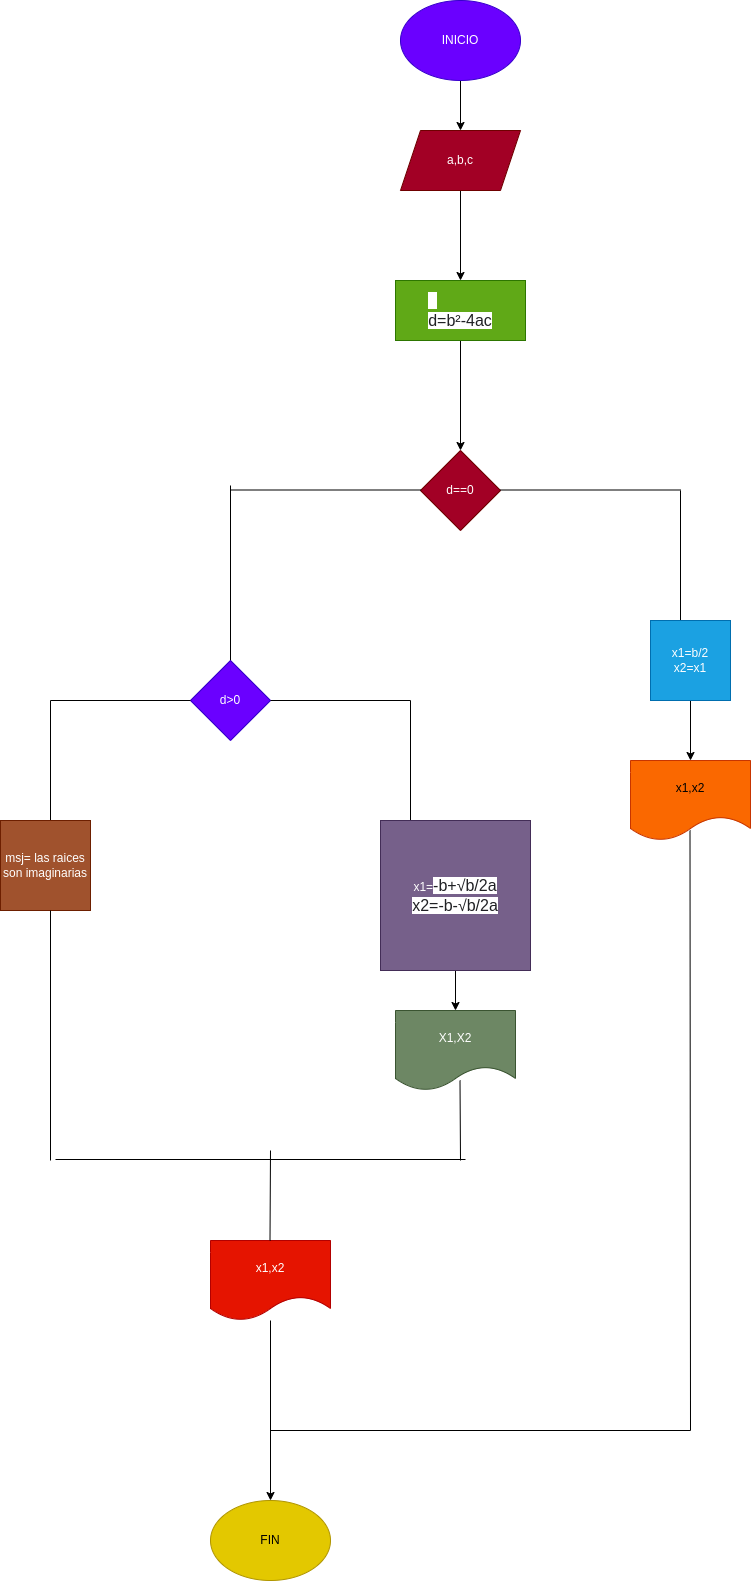

The diagram above was exported from draw.io. Its source (the exported page's mxGraphModel, read from the mxfile embedded in the PNG):
<mxGraphModel dx="1742" dy="536" grid="1" gridSize="10" guides="1" tooltips="1" connect="1" arrows="1" fold="1" page="1" pageScale="1" pageWidth="827" pageHeight="1169" math="0" shadow="0">
  <root>
    <mxCell id="0" />
    <mxCell id="1" parent="0" />
    <mxCell id="4" value="" style="edgeStyle=none;html=1;" edge="1" parent="1" source="2" target="3">
      <mxGeometry relative="1" as="geometry" />
    </mxCell>
    <mxCell id="2" value="INICIO" style="ellipse;whiteSpace=wrap;html=1;fillColor=#6a00ff;fontColor=#ffffff;strokeColor=#3700CC;" vertex="1" parent="1">
      <mxGeometry x="330" y="10" width="120" height="80" as="geometry" />
    </mxCell>
    <mxCell id="6" value="" style="edgeStyle=none;html=1;" edge="1" parent="1" source="3" target="5">
      <mxGeometry relative="1" as="geometry" />
    </mxCell>
    <mxCell id="3" value="a,b,c" style="shape=parallelogram;perimeter=parallelogramPerimeter;whiteSpace=wrap;html=1;fixedSize=1;fillColor=#a20025;fontColor=#ffffff;strokeColor=#6F0000;" vertex="1" parent="1">
      <mxGeometry x="330" y="140" width="120" height="60" as="geometry" />
    </mxCell>
    <mxCell id="33" value="" style="edgeStyle=none;html=1;" edge="1" parent="1" source="5" target="9">
      <mxGeometry relative="1" as="geometry" />
    </mxCell>
    <mxCell id="5" value="&lt;div style=&quot;text-align: left;&quot;&gt;&lt;font face=&quot;arial, sans-serif&quot; color=&quot;#202124&quot;&gt;&lt;span style=&quot;font-size: 16px; background-color: rgb(255, 255, 255);&quot;&gt;&lt;b&gt;&amp;nbsp;&amp;nbsp;&lt;/b&gt;&lt;/span&gt;&lt;/font&gt;&lt;/div&gt;&lt;span style=&quot;color: rgb(32, 33, 36); font-family: arial, sans-serif; font-size: 16px; text-align: left; background-color: rgb(255, 255, 255);&quot;&gt;d=b²-4ac&lt;/span&gt;" style="rounded=0;whiteSpace=wrap;html=1;fillColor=#60a917;fontColor=#ffffff;strokeColor=#2D7600;" vertex="1" parent="1">
      <mxGeometry x="325" y="290" width="130" height="60" as="geometry" />
    </mxCell>
    <mxCell id="9" value="d==0" style="rhombus;whiteSpace=wrap;html=1;fillColor=#a20025;fontColor=#ffffff;strokeColor=#6F0000;" vertex="1" parent="1">
      <mxGeometry x="350" y="460" width="80" height="80" as="geometry" />
    </mxCell>
    <mxCell id="11" value="" style="endArrow=none;html=1;" edge="1" parent="1">
      <mxGeometry width="50" height="50" relative="1" as="geometry">
        <mxPoint x="430" y="499.5" as="sourcePoint" />
        <mxPoint x="610" y="499.5" as="targetPoint" />
      </mxGeometry>
    </mxCell>
    <mxCell id="12" value="" style="endArrow=none;html=1;" edge="1" parent="1">
      <mxGeometry width="50" height="50" relative="1" as="geometry">
        <mxPoint x="610" y="630" as="sourcePoint" />
        <mxPoint x="610" y="500" as="targetPoint" />
      </mxGeometry>
    </mxCell>
    <mxCell id="37" value="" style="edgeStyle=none;html=1;" edge="1" parent="1" source="13" target="36">
      <mxGeometry relative="1" as="geometry" />
    </mxCell>
    <mxCell id="13" value="x1=b/2&lt;br&gt;x2=x1" style="whiteSpace=wrap;html=1;aspect=fixed;fillColor=#1ba1e2;fontColor=#ffffff;strokeColor=#006EAF;" vertex="1" parent="1">
      <mxGeometry x="580" y="630" width="80" height="80" as="geometry" />
    </mxCell>
    <mxCell id="14" value="" style="endArrow=none;html=1;" edge="1" parent="1">
      <mxGeometry width="50" height="50" relative="1" as="geometry">
        <mxPoint x="160" y="499.5" as="sourcePoint" />
        <mxPoint x="350" y="499.5" as="targetPoint" />
      </mxGeometry>
    </mxCell>
    <mxCell id="15" value="" style="endArrow=none;html=1;" edge="1" parent="1">
      <mxGeometry width="50" height="50" relative="1" as="geometry">
        <mxPoint x="160" y="675" as="sourcePoint" />
        <mxPoint x="160" y="495" as="targetPoint" />
      </mxGeometry>
    </mxCell>
    <mxCell id="16" value="d&amp;gt;0" style="rhombus;whiteSpace=wrap;html=1;fillColor=#6a00ff;fontColor=#ffffff;strokeColor=#3700CC;" vertex="1" parent="1">
      <mxGeometry x="120" y="670" width="80" height="80" as="geometry" />
    </mxCell>
    <mxCell id="17" value="" style="endArrow=none;html=1;" edge="1" parent="1">
      <mxGeometry width="50" height="50" relative="1" as="geometry">
        <mxPoint x="200" y="710" as="sourcePoint" />
        <mxPoint x="340" y="710" as="targetPoint" />
      </mxGeometry>
    </mxCell>
    <mxCell id="18" value="" style="endArrow=none;html=1;" edge="1" parent="1">
      <mxGeometry width="50" height="50" relative="1" as="geometry">
        <mxPoint x="340" y="830" as="sourcePoint" />
        <mxPoint x="340" y="710" as="targetPoint" />
      </mxGeometry>
    </mxCell>
    <mxCell id="19" value="" style="endArrow=none;html=1;" edge="1" parent="1">
      <mxGeometry width="50" height="50" relative="1" as="geometry">
        <mxPoint x="-20" y="710" as="sourcePoint" />
        <mxPoint x="120" y="710" as="targetPoint" />
      </mxGeometry>
    </mxCell>
    <mxCell id="20" value="" style="endArrow=none;html=1;" edge="1" parent="1">
      <mxGeometry width="50" height="50" relative="1" as="geometry">
        <mxPoint x="-20" y="830" as="sourcePoint" />
        <mxPoint x="-20" y="710" as="targetPoint" />
      </mxGeometry>
    </mxCell>
    <mxCell id="35" value="" style="edgeStyle=none;html=1;" edge="1" parent="1" source="21" target="28">
      <mxGeometry relative="1" as="geometry" />
    </mxCell>
    <mxCell id="21" value="x1=&lt;span style=&quot;color: rgb(32, 33, 36); font-family: arial, sans-serif; font-size: 16px; text-align: left; background-color: rgb(255, 255, 255);&quot;&gt;-b+√b/2a&lt;br&gt;x2=-&lt;/span&gt;&lt;span style=&quot;color: rgb(32, 33, 36); font-family: arial, sans-serif; font-size: 16px; text-align: left; background-color: rgb(255, 255, 255);&quot;&gt;b-√b/2a&lt;/span&gt;&lt;span style=&quot;color: rgb(32, 33, 36); font-family: arial, sans-serif; font-size: 16px; text-align: left; background-color: rgb(255, 255, 255);&quot;&gt;&lt;br&gt;&lt;/span&gt;" style="whiteSpace=wrap;html=1;aspect=fixed;fillColor=#76608a;fontColor=#ffffff;strokeColor=#432D57;" vertex="1" parent="1">
      <mxGeometry x="310" y="830" width="150" height="150" as="geometry" />
    </mxCell>
    <mxCell id="22" value="msj= las raices son imaginarias" style="whiteSpace=wrap;html=1;aspect=fixed;fillColor=#a0522d;fontColor=#ffffff;strokeColor=#6D1F00;" vertex="1" parent="1">
      <mxGeometry x="-70" y="830" width="90" height="90" as="geometry" />
    </mxCell>
    <mxCell id="28" value="X1,X2" style="shape=document;whiteSpace=wrap;html=1;boundedLbl=1;fillColor=#6d8764;fontColor=#ffffff;strokeColor=#3A5431;" vertex="1" parent="1">
      <mxGeometry x="325" y="1020" width="120" height="80" as="geometry" />
    </mxCell>
    <mxCell id="29" value="FIN" style="ellipse;whiteSpace=wrap;html=1;fillColor=#e3c800;fontColor=#000000;strokeColor=#B09500;" vertex="1" parent="1">
      <mxGeometry x="140" y="1510" width="120" height="80" as="geometry" />
    </mxCell>
    <mxCell id="36" value="x1,x2" style="shape=document;whiteSpace=wrap;html=1;boundedLbl=1;fillColor=#fa6800;fontColor=#000000;strokeColor=#C73500;" vertex="1" parent="1">
      <mxGeometry x="560" y="770" width="120" height="80" as="geometry" />
    </mxCell>
    <mxCell id="38" value="" style="endArrow=none;html=1;" edge="1" parent="1">
      <mxGeometry width="50" height="50" relative="1" as="geometry">
        <mxPoint x="-20" y="1170" as="sourcePoint" />
        <mxPoint x="-20" y="920" as="targetPoint" />
      </mxGeometry>
    </mxCell>
    <mxCell id="39" value="" style="endArrow=none;html=1;" edge="1" parent="1">
      <mxGeometry width="50" height="50" relative="1" as="geometry">
        <mxPoint x="390" y="1170" as="sourcePoint" />
        <mxPoint x="389.5" y="1090" as="targetPoint" />
      </mxGeometry>
    </mxCell>
    <mxCell id="40" value="" style="endArrow=none;html=1;" edge="1" parent="1">
      <mxGeometry width="50" height="50" relative="1" as="geometry">
        <mxPoint x="-15" y="1169" as="sourcePoint" />
        <mxPoint x="395" y="1169" as="targetPoint" />
      </mxGeometry>
    </mxCell>
    <mxCell id="43" value="" style="edgeStyle=none;html=1;" edge="1" parent="1" source="41" target="29">
      <mxGeometry relative="1" as="geometry" />
    </mxCell>
    <mxCell id="41" value="x1,x2" style="shape=document;whiteSpace=wrap;html=1;boundedLbl=1;fillColor=#e51400;fontColor=#ffffff;strokeColor=#B20000;" vertex="1" parent="1">
      <mxGeometry x="140" y="1250" width="120" height="80" as="geometry" />
    </mxCell>
    <mxCell id="42" value="" style="endArrow=none;html=1;" edge="1" parent="1">
      <mxGeometry width="50" height="50" relative="1" as="geometry">
        <mxPoint x="199.5" y="1250" as="sourcePoint" />
        <mxPoint x="200" y="1160" as="targetPoint" />
      </mxGeometry>
    </mxCell>
    <mxCell id="44" value="" style="endArrow=none;html=1;" edge="1" parent="1">
      <mxGeometry width="50" height="50" relative="1" as="geometry">
        <mxPoint x="620" y="1440" as="sourcePoint" />
        <mxPoint x="619.5" y="840" as="targetPoint" />
      </mxGeometry>
    </mxCell>
    <mxCell id="45" value="" style="endArrow=none;html=1;" edge="1" parent="1">
      <mxGeometry width="50" height="50" relative="1" as="geometry">
        <mxPoint x="200" y="1440" as="sourcePoint" />
        <mxPoint x="620" y="1440" as="targetPoint" />
      </mxGeometry>
    </mxCell>
  </root>
</mxGraphModel>